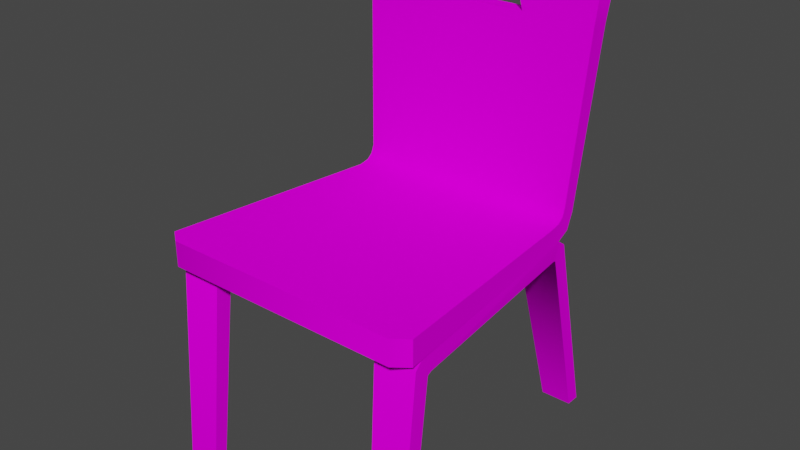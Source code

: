 # Source: silla_textura.blend  (saved by Blender 3.4.6; exported with 4.5.12 LTS)
import bpy
from mathutils import Matrix  # noqa: F401  (used for matrix-valued properties, if any)

bpy.ops.wm.read_factory_settings(use_empty=True)
scene = bpy.context.scene
scene.name = 'Scene'

# ---- collections
col_collection = bpy.data.collections.new('Collection'); scene.collection.children.link(col_collection)

# ---- images (referenced by path relative to the original .blend; pixels are not part of the script)
import os
ASSET_DIR = os.environ.get("B2B_ASSET_DIR", "")  # directory of the original .blend (textures are referenced by path, not embedded)
HERE = os.path.dirname(os.path.abspath(__file__))  # packed textures are extracted next to this script under _unpacked/

def load_image(name, relpath, width, height, colorspace="sRGB"):
    """Load a texture the original file referenced (path relative to the .blend, or extracted next to this script)."""
    p = next((c for c in (os.path.join(HERE, relpath), os.path.join(ASSET_DIR, relpath)) if relpath and os.path.exists(c)), "")
    if p:
        img = bpy.data.images.load(p, check_existing=True)
        img.name = name
    else:  # same state as the original file: an image datablock whose file is absent (Cycles renders it pink)
        img = bpy.data.images.new(name, width, height)
        img.source = "FILE"
        img.filepath = "//" + (relpath or name)
    img.colorspace_settings.name = colorspace
    return img
img_1_png = load_image('1.png', '1.png', 1024, 1024, 'sRGB')

# ---- materials (node trees are filled in below, after node groups)
mat_diffuse_001 = bpy.data.materials.new('DIFFUSE.001')
mat_diffuse_001.use_transparent_shadow = False
mat_diffuse_001.diffuse_color = (0.64, 0.64, 0.64, 1.0)
mat_diffuse_001.roughness = 0.69
mat_diffuse_001.specular_intensity = 0.05

# ---- material node trees
mat_diffuse_001.use_nodes = True; mat_diffuse_001.node_tree.nodes.clear()
_N = mat_diffuse_001.node_tree.nodes; _L = mat_diffuse_001.node_tree.links
n0 = _N.new('ShaderNodeBsdfPrincipled'); n0.name = 'Principled BSDF'; n0.location = (10, 300)
n0.distribution = 'GGX'
n0.subsurface_method = 'RANDOM_WALK_SKIN'
n0.inputs[2].default_value = 0.69
n0.inputs[3].default_value = 1.0
n0.inputs[13].default_value = 0.05
n0.inputs[27].default_value = (0.0, 0.0, 0.0, 1.0)
n0.inputs[28].default_value = 1.0
n1 = _N.new('ShaderNodeOutputMaterial'); n1.name = 'Material Output'; n1.location = (300, 300)
n2 = _N.new('ShaderNodeTexImage'); n2.name = 'Image Texture'; n2.location = (-300, 600)
n2.image = img_1_png
_L.new(n0.outputs[0], n1.inputs[0])
_L.new(n2.outputs[0], n0.inputs[0])
n1.is_active_output = True

# ---- world
world_world = bpy.data.worlds.new('World'); scene.world = world_world
world_world.use_nodes = True; world_world.node_tree.nodes.clear()
_N = world_world.node_tree.nodes; _L = world_world.node_tree.links
n0 = _N.new('ShaderNodeOutputWorld'); n0.name = 'World Output'; n0.location = (300, 300)
n1 = _N.new('ShaderNodeBackground'); n1.name = 'Background'; n1.location = (10, 300)
n1.inputs[0].default_value = (0.05088, 0.05088, 0.05088, 1.0)
_L.new(n1.outputs[0], n0.inputs[0])
n0.is_active_output = True
world_world.color = (0.05088, 0.05088, 0.05088)
world_world.use_sun_shadow = False
world_world.sun_shadow_jitter_overblur = 0.0

# ---- meshes
me_s4studio_mesh_1 = bpy.data.meshes.new('s4studio_mesh_1')
me_s4studio_mesh_1.from_pydata([(-0.2311, 0.4828, -0.1918), (-0.2311, 0.4996, -0.1981), (-0.2311, 0.4811, -0.2255), (-0.2485, 0.8354, -0.258), (-0.2485, 0.8375, -0.2206), (-0.2538, 0.8908, -0.222), (-0.2538, 0.8896, -0.2626), (-0.2463, 0.9182, -0.2243), (-0.2463, 0.9169, -0.2649), (-0.2311, 0.4828, -0.1918), (-0.2311, 0.4811, -0.2255), (-0.2311, 0.4485, -0.2117), (-0.2311, 0.4728, -0.1799), (-0.2292, 0.4333, -0.1882), (-0.2311, 0.4688, -0.1576), (-0.2753, 0.4274, 0.2936), (-0.2753, 0.479, 0.2936), (0.1045, 0.8354, -0.258), (-0.1045, 0.8354, -0.258), (-0.1012, 0.8375, -0.2206), (0.102, 0.8375, -0.2206), (-0.1012, 0.8375, -0.2206), (-0.1045, 0.8354, -0.258), (-0.08905, 0.8896, -0.2626), (-0.08563, 0.8908, -0.222), (-0.08563, 0.8908, -0.222), (-0.08905, 0.8896, -0.2626), (0.0886, 0.8896, -0.2626), (0.086, 0.8908, -0.222), (0.0886, 0.8896, -0.2626), (0.1045, 0.8354, -0.258), (0.102, 0.8375, -0.2206), (0.086, 0.8908, -0.222), (0.2463, 0.9182, -0.2243), (0.2537, 0.8896, -0.2626), (0.2463, 0.9169, -0.2649), (0.2537, 0.8908, -0.222), (0.2485, 0.8354, -0.258), (0.2485, 0.8375, -0.2206), (0.2311, 0.4996, -0.1981), (0.2311, 0.4811, -0.2255), (0.2311, 0.4828, -0.1918), (0.2311, 0.4485, -0.2117), (0.2311, 0.4728, -0.1799), (0.229, 0.4333, -0.1888), (0.2311, 0.4688, -0.1576), (0.2753, 0.4274, 0.2936), (0.2753, 0.479, 0.2936), (-0.2753, 0.4274, 0.2936), (-0.2292, 0.4333, -0.1882), (0.229, 0.4333, -0.1888), (0.2753, 0.4274, 0.2936), (-0.2457, 0.4274, 0.3163), (0.2457, 0.4274, 0.3163), (0.2311, 0.4485, -0.2117), (0.229, 0.4333, -0.1888), (-0.2292, 0.4333, -0.1882), (-0.2311, 0.4485, -0.2117), (-0.2311, 0.4811, -0.2255), (0.2311, 0.4811, -0.2255), (0.1045, 0.8354, -0.258), (0.2485, 0.8354, -0.258), (0.2537, 0.8896, -0.2626), (0.0886, 0.8896, -0.2626), (0.2463, 0.9169, -0.2649), (-0.2463, 0.9169, -0.2649), (0.2257, 0.9276, -0.2661), (-0.1045, 0.8354, -0.258), (-0.2485, 0.8354, -0.258), (-0.2538, 0.8896, -0.2626), (-0.08905, 0.8896, -0.2626), (-0.2257, 0.9276, -0.2661), (-0.2753, 0.479, 0.2936), (-0.2457, 0.479, 0.3163), (0.2457, 0.479, 0.3163), (0.2753, 0.479, 0.2936), (-0.2311, 0.4688, -0.1576), (0.2311, 0.4688, -0.1576), (-0.2311, 0.4728, -0.1799), (0.2311, 0.4728, -0.1799), (-0.2311, 0.4828, -0.1918), (0.2311, 0.4828, -0.1918), (-0.2311, 0.4996, -0.1981), (0.2311, 0.4996, -0.1981), (-0.1012, 0.8375, -0.2206), (-0.2485, 0.8375, -0.2206), (-0.2538, 0.8908, -0.222), (-0.08563, 0.8908, -0.222), (-0.2463, 0.9182, -0.2243), (0.2463, 0.9182, -0.2243), (-0.2257, 0.9288, -0.2255), (0.102, 0.8375, -0.2206), (0.2485, 0.8375, -0.2206), (0.2537, 0.8908, -0.222), (0.086, 0.8908, -0.222), (0.2257, 0.9288, -0.2255), (-0.2753, 0.4274, 0.2936), (-0.2457, 0.479, 0.3163), (-0.2753, 0.479, 0.2936), (-0.2457, 0.4274, 0.3163), (0.2457, 0.4274, 0.3163), (0.2457, 0.479, 0.3163), (0.2753, 0.4274, 0.2936), (0.2753, 0.479, 0.2936), (0.2257, 0.9288, -0.2255), (0.2463, 0.9182, -0.2243), (0.2463, 0.9169, -0.2649), (0.2257, 0.9276, -0.2661), (-0.2257, 0.9276, -0.2661), (-0.2257, 0.9288, -0.2255), (-0.2463, 0.9169, -0.2649), (-0.2463, 0.9182, -0.2243), (0.1519, 0.0, -0.328), (0.1519, 0.0, -0.2982), (0.1447, 0.3935, -0.1833), (0.1438, 0.4192, -0.2086), (0.1438, 0.3959, -0.1758), (0.1438, 0.4343, -0.1894), (0.1852, 0.3917, 0.2416), (0.2169, 0.0, -0.328), (0.1519, 0.0, -0.328), (0.1438, 0.4192, -0.2086), (0.2289, 0.4192, -0.2086), (0.1438, 0.4343, -0.1894), (0.229, 0.4333, -0.1888), (0.2702, 0.3917, 0.2416), (0.2289, 0.3959, -0.1758), (0.229, 0.4333, -0.1888), (0.2279, 0.3935, -0.1833), (0.2289, 0.4192, -0.2086), (0.2169, 0.0, -0.328), (0.2169, 0.0, -0.2982), (0.2702, 0.3917, 0.2416), (0.229, 0.4333, -0.1888), (0.2702, 0.4292, 0.261), (0.2702, 0.4104, 0.2799), (0.2693, 0.3863, 0.2486), (0.2641, 0.0, 0.3135), (0.2641, 0.0, 0.2868), (0.1852, 0.3917, 0.2416), (0.2289, 0.3959, -0.1758), (0.2702, 0.3917, 0.2416), (0.1438, 0.3959, -0.1758), (0.1447, 0.3935, -0.1833), (0.2279, 0.3935, -0.1833), (0.2169, 0.0, -0.2982), (0.1519, 0.0, -0.2982), (0.1962, 0.0, 0.2868), (0.2693, 0.3863, 0.2486), (0.2641, 0.0, 0.2868), (0.1861, 0.3863, 0.2486), (0.1852, 0.3917, 0.2416), (0.2702, 0.3917, 0.2416), (0.2702, 0.4292, 0.261), (0.1852, 0.4292, 0.261), (0.1852, 0.4104, 0.2799), (0.2702, 0.4104, 0.2799), (0.1962, 0.0, 0.3135), (0.2641, 0.0, 0.3135), (0.1438, 0.4343, -0.1894), (0.1852, 0.3917, 0.2416), (0.1852, 0.4292, 0.261), (0.1852, 0.4104, 0.2799), (0.1861, 0.3863, 0.2486), (0.1962, 0.0, 0.3135), (0.1962, 0.0, 0.2868), (0.2169, 0.0, -0.2982), (0.1519, 0.0, -0.2982), (0.1519, 0.0, -0.328), (0.2169, 0.0, -0.328), (0.2641, 0.0, 0.3135), (0.1962, 0.0, 0.3135), (0.1962, 0.0, 0.2868), (0.2641, 0.0, 0.2868), (-0.1451, 0.3935, -0.1833), (-0.1522, 0.0, -0.2982), (-0.1522, 0.0, -0.328), (-0.1441, 0.4192, -0.2086), (-0.1441, 0.3959, -0.1758), (-0.1441, 0.4343, -0.1894), (-0.1855, 0.3917, 0.2416), (-0.1441, 0.4192, -0.2086), (-0.1522, 0.0, -0.328), (-0.2172, 0.0, -0.328), (-0.2292, 0.4192, -0.2086), (-0.2292, 0.4333, -0.1894), (-0.1441, 0.4343, -0.1894), (-0.2705, 0.3917, 0.2416), (-0.2705, 0.4292, 0.261), (-0.2292, 0.4333, -0.1894), (-0.2705, 0.4104, 0.2799), (-0.2696, 0.3863, 0.2486), (-0.2644, 0.0, 0.3135), (-0.2644, 0.0, 0.2868), (-0.2705, 0.3917, 0.2416), (-0.2292, 0.4333, -0.1894), (-0.2292, 0.3959, -0.1758), (-0.2282, 0.3935, -0.1833), (-0.2292, 0.4192, -0.2086), (-0.2172, 0.0, -0.328), (-0.2172, 0.0, -0.2982), (-0.1855, 0.3917, 0.2416), (-0.2705, 0.3917, 0.2416), (-0.2292, 0.3959, -0.1758), (-0.1441, 0.3959, -0.1758), (-0.1451, 0.3935, -0.1833), (-0.2282, 0.3935, -0.1833), (-0.2172, 0.0, -0.2982), (-0.1522, 0.0, -0.2982), (-0.1965, 0.0, 0.2868), (-0.2644, 0.0, 0.2868), (-0.2696, 0.3863, 0.2486), (-0.1864, 0.3863, 0.2486), (-0.1855, 0.3917, 0.2416), (-0.2705, 0.3917, 0.2416), (-0.1855, 0.4104, 0.2799), (-0.1855, 0.4292, 0.261), (-0.2705, 0.4292, 0.261), (-0.2705, 0.4104, 0.2799), (-0.1965, 0.0, 0.3135), (-0.2644, 0.0, 0.3135), (-0.1855, 0.3917, 0.2416), (-0.1441, 0.4343, -0.1894), (-0.1855, 0.4292, 0.261), (-0.1855, 0.4104, 0.2799), (-0.1864, 0.3863, 0.2486), (-0.1965, 0.0, 0.3135), (-0.1965, 0.0, 0.2868), (-0.1522, 0.0, -0.328), (-0.1522, 0.0, -0.2982), (-0.2172, 0.0, -0.2982), (-0.2172, 0.0, -0.328), (-0.1965, 0.0, 0.2868), (-0.1965, 0.0, 0.3135), (-0.2644, 0.0, 0.3135), (-0.2644, 0.0, 0.2868)], [], [(0, 1, 2), (3, 2, 1), (3, 1, 4), (3, 4, 5), (3, 5, 6), (6, 5, 7), (6, 7, 8), (9, 10, 11), (12, 9, 11), (12, 11, 13), (13, 14, 12), (15, 14, 13), (15, 16, 14), (17, 18, 19), (17, 19, 20), (21, 22, 23), (21, 23, 24), (25, 26, 27), (25, 27, 28), (29, 30, 31), (29, 31, 32), (33, 34, 35), (33, 36, 34), (36, 37, 34), (36, 38, 37), (37, 38, 39), (37, 39, 40), (40, 39, 41), (40, 41, 42), (42, 41, 43), (42, 43, 44), (43, 45, 44), (45, 46, 44), (45, 47, 46), (48, 49, 50), (48, 50, 51), (52, 48, 51), (52, 51, 53), (54, 55, 56), (54, 56, 57), (54, 57, 58), (54, 58, 59), (58, 60, 59), (60, 61, 59), (60, 62, 61), (60, 63, 62), (63, 64, 62), (63, 65, 64), (65, 66, 64), (58, 67, 60), (58, 68, 67), (67, 68, 69), (67, 69, 70), (70, 69, 65), (63, 70, 65), (65, 71, 66), (72, 73, 74), (72, 74, 75), (76, 72, 75), (76, 75, 77), (78, 76, 77), (78, 77, 79), (80, 78, 79), (80, 79, 81), (82, 80, 81), (82, 81, 83), (84, 82, 83), (84, 85, 82), (86, 85, 84), (86, 84, 87), (88, 86, 87), (87, 89, 88), (90, 88, 89), (84, 83, 91), (91, 83, 92), (91, 92, 93), (91, 93, 94), (94, 93, 89), (87, 94, 89), (90, 89, 95), (96, 97, 98), (96, 99, 97), (97, 99, 100), (97, 100, 101), (102, 101, 100), (102, 103, 101), (104, 105, 106), (104, 106, 107), (108, 104, 107), (108, 109, 104), (110, 109, 108), (110, 111, 109), (112, 113, 114), (112, 114, 115), (115, 114, 116), (115, 116, 117), (117, 116, 118), (119, 120, 121), (119, 121, 122), (122, 121, 123), (122, 123, 124), (125, 126, 127), (127, 126, 128), (127, 128, 129), (130, 129, 128), (130, 128, 131), (132, 133, 134), (135, 132, 134), (135, 136, 132), (137, 136, 135), (137, 138, 136), (139, 140, 141), (139, 142, 140), (140, 142, 143), (140, 143, 144), (143, 145, 144), (143, 146, 145), (147, 148, 149), (147, 150, 148), (148, 150, 151), (148, 151, 152), (153, 154, 155), (153, 155, 156), (156, 155, 157), (156, 157, 158), (159, 160, 161), (160, 162, 161), (160, 163, 162), (164, 162, 163), (164, 163, 165), (166, 167, 168), (166, 168, 169), (170, 171, 172), (170, 172, 173), (174, 175, 176), (174, 176, 177), (178, 174, 177), (178, 177, 179), (180, 178, 179), (181, 182, 183), (181, 183, 184), (181, 184, 185), (181, 185, 186), (187, 188, 189), (187, 190, 188), (187, 191, 190), (191, 192, 190), (191, 193, 192), (194, 195, 196), (197, 196, 195), (197, 195, 198), (197, 198, 199), (197, 199, 200), (201, 202, 203), (201, 203, 204), (205, 204, 203), (205, 203, 206), (205, 206, 207), (205, 207, 208), (209, 210, 211), (209, 211, 212), (213, 212, 211), (213, 211, 214), (215, 216, 217), (215, 217, 218), (219, 215, 218), (219, 218, 220), (221, 222, 223), (221, 223, 224), (221, 224, 225), (225, 224, 226), (225, 226, 227), (228, 229, 230), (228, 230, 231), (232, 233, 234), (232, 234, 235)])
me_s4studio_mesh_1.polygons.foreach_set('use_smooth', [True] * 176)
_k = set([(0, 1), (0, 2), (1, 4), (2, 3), (3, 6), (4, 5), (5, 7), (6, 8), (7, 8), (9, 10), (9, 12), (10, 11), (11, 13), (12, 14), (13, 15), (14, 16), (15, 16), (17, 18), (17, 20), (18, 19), (19, 20), (21, 22), (21, 24), (22, 23), (23, 24), (25, 26), (25, 28), (26, 27), (27, 28), (29, 30), (29, 32), (30, 31), (31, 32), (33, 35), (33, 36), (34, 35), (34, 37), (36, 38), (37, 40), (38, 39), (39, 41), (40, 42), (41, 43), (42, 44), (43, 45), (44, 46), (45, 47), (46, 47), (48, 49), (48, 52), (49, 50), (50, 51), (51, 53), (52, 53), (54, 55), (54, 59), (55, 56), (56, 57), (57, 58), (58, 68), (59, 61), (60, 63), (60, 67), (61, 62), (62, 64), (63, 70), (64, 66), (65, 69), (65, 71), (66, 71), (67, 70), (68, 69), (72, 73), (72, 76), (73, 74), (74, 75), (75, 77), (76, 78), (77, 79), (78, 80), (79, 81), (80, 82), (81, 83), (82, 85), (83, 92), (84, 87), (84, 91), (85, 86), (86, 88), (87, 94), (88, 90), (89, 93), (89, 95), (90, 95), (91, 94), (92, 93), (96, 98), (96, 99), (97, 98), (97, 101), (99, 100), (100, 102), (101, 103), (102, 103), (104, 105), (104, 109), (105, 106), (106, 107), (107, 108), (108, 110), (109, 111), (110, 111), (112, 113), (112, 115), (113, 114), (114, 116), (115, 117), (116, 118), (117, 118), (119, 120), (119, 122), (120, 121), (121, 123), (122, 124), (123, 124), (125, 126), (125, 127), (126, 128), (127, 129), (128, 131), (129, 130), (130, 131), (132, 133), (132, 136), (133, 134), (134, 135), (135, 137), (136, 138), (137, 138), (139, 141), (139, 142), (140, 141), (140, 144), (142, 143), (143, 146), (144, 145), (145, 146), (147, 149), (147, 150), (148, 149), (148, 152), (150, 151), (151, 152), (153, 154), (153, 156), (154, 155), (155, 157), (156, 158), (157, 158), (159, 160), (159, 161), (160, 163), (161, 162), (162, 164), (163, 165), (164, 165), (166, 167), (166, 169), (167, 168), (168, 169), (170, 171), (170, 173), (171, 172), (172, 173), (174, 175), (174, 178), (175, 176), (176, 177), (177, 179), (178, 180), (179, 180), (181, 182), (181, 186), (182, 183), (183, 184), (184, 185), (185, 186), (187, 189), (187, 191), (188, 189), (188, 190), (190, 192), (191, 193), (192, 193), (194, 195), (194, 196), (195, 198), (196, 197), (197, 200), (198, 199), (199, 200), (201, 202), (201, 204), (202, 203), (203, 206), (204, 205), (205, 208), (206, 207), (207, 208), (209, 210), (209, 212), (210, 211), (211, 214), (212, 213), (213, 214), (215, 216), (215, 219), (216, 217), (217, 218), (218, 220), (219, 220), (221, 222), (221, 225), (222, 223), (223, 224), (224, 226), (225, 227), (226, 227), (228, 229), (228, 231), (229, 230), (230, 231), (232, 233), (232, 235), (233, 234), (234, 235)])
me_s4studio_mesh_1.attributes.new('sharp_edge', 'BOOLEAN', 'EDGE').data.foreach_set('value', [ (min(e.vertices), max(e.vertices)) in _k for e in me_s4studio_mesh_1.edges])
_uv = me_s4studio_mesh_1.uv_layers.new(name='UVMap')
_uv.uv.foreach_set('vector', [0.152, 0.6992, 0.1513, 0.7086, 0.1064, 0.7054, 0.08402, 0.9104, 0.1064, 0.7054, 0.1513, 0.7086, 0.08402, 0.9104, 0.1513, 0.7086, 0.1292, 0.9122, 0.08402, 0.9104, 0.1292, 0.9122, 0.1226, 0.9393, 0.08402, 0.9104, 0.1226, 0.9393, 0.07835, 0.9406, 0.07835, 0.9406, 0.1226, 0.9393, 0.1287, 0.954, 0.07835, 0.9406, 0.1287, 0.954, 0.08417, 0.9579, 0.152, 0.6992, 0.1064, 0.7054, 0.1073, 0.701, 0.1525, 0.6943, 0.152, 0.6992, 0.1073, 0.701, 0.1525, 0.6943, 0.1073, 0.701, 0.1066, 0.69, 0.1066, 0.69, 0.1459, 0.6886, 0.1525, 0.6943, 0.04284, 0.435, 0.1459, 0.6886, 0.1066, 0.69, 0.04284, 0.435, 0.09373, 0.4425, 0.1459, 0.6886, 0.1064, 0.05235, 0.2594, 0.05235, 0.2593, 0.08477, 0.1064, 0.05235, 0.2593, 0.08477, 0.1064, 0.08477, 0.2593, 0.08477, 0.2594, 0.05235, 0.2855, 0.05235, 0.2593, 0.08477, 0.2855, 0.05235, 0.2849, 0.08477, 0.2849, 0.08477, 0.2855, 0.05235, 0.4149, 0.05235, 0.2849, 0.08477, 0.4149, 0.05235, 0.4149, 0.08477, 0.0809, 0.05235, 0.1064, 0.05235, 0.1064, 0.08477, 0.0809, 0.05235, 0.1064, 0.08477, 0.0809, 0.08477, 0.6752, 0.9523, 0.7263, 0.941, 0.7189, 0.9578, 0.6752, 0.9523, 0.6822, 0.939, 0.7263, 0.941, 0.6822, 0.939, 0.723, 0.9111, 0.7263, 0.941, 0.6822, 0.939, 0.6777, 0.9123, 0.723, 0.9111, 0.723, 0.9111, 0.6777, 0.9123, 0.6618, 0.7086, 0.723, 0.9111, 0.6618, 0.7086, 0.7068, 0.7056, 0.7068, 0.7056, 0.6618, 0.7086, 0.6608, 0.6991, 0.7068, 0.7056, 0.6608, 0.6991, 0.7056, 0.6963, 0.7056, 0.6963, 0.6608, 0.6991, 0.6595, 0.6943, 0.7056, 0.6963, 0.6595, 0.6943, 0.7037, 0.6901, 0.6595, 0.6943, 0.6655, 0.6882, 0.7037, 0.6901, 0.6655, 0.6882, 0.7606, 0.4366, 0.7037, 0.6901, 0.6655, 0.6882, 0.7142, 0.4429, 0.7606, 0.4366, 0.6409, 0.1536, 0.665, 0.02721, 0.9204, 0.02721, 0.6409, 0.1536, 0.9204, 0.02721, 0.9485, 0.1536, 0.6571, 0.1586, 0.6409, 0.1536, 0.9485, 0.1536, 0.6571, 0.1586, 0.9485, 0.1536, 0.9322, 0.1586, 0.07179, 0.1384, 0.0755, 0.1226, 0.5814, 0.1227, 0.07179, 0.1384, 0.5814, 0.1227, 0.5843, 0.1384, 0.07179, 0.1384, 0.5843, 0.1384, 0.5845, 0.1572, 0.07179, 0.1384, 0.5845, 0.1572, 0.07214, 0.1572, 0.5845, 0.1572, 0.215, 0.3331, 0.07214, 0.1572, 0.215, 0.3331, 0.06151, 0.3331, 0.07214, 0.1572, 0.215, 0.3331, 0.05819, 0.3637, 0.06151, 0.3331, 0.215, 0.3331, 0.2336, 0.3637, 0.05819, 0.3637, 0.2336, 0.3637, 0.06573, 0.3759, 0.05819, 0.3637, 0.2336, 0.3637, 0.5971, 0.3759, 0.06573, 0.3759, 0.5971, 0.3759, 0.08797, 0.3884, 0.06573, 0.3759, 0.5845, 0.1572, 0.444, 0.3331, 0.215, 0.3331, 0.5845, 0.1572, 0.5978, 0.3331, 0.444, 0.3331, 0.444, 0.3331, 0.5978, 0.3331, 0.6036, 0.3637, 0.444, 0.3331, 0.6036, 0.3637, 0.4279, 0.3637, 0.4279, 0.3637, 0.6036, 0.3637, 0.5971, 0.3759, 0.2336, 0.3637, 0.4279, 0.3637, 0.5971, 0.3759, 0.5971, 0.3759, 0.5764, 0.3884, 0.08797, 0.3884, 0.09373, 0.4425, 0.1246, 0.4363, 0.6785, 0.4388, 0.09373, 0.4425, 0.6785, 0.4388, 0.7142, 0.4429, 0.1459, 0.6886, 0.09373, 0.4425, 0.7142, 0.4429, 0.1459, 0.6886, 0.7142, 0.4429, 0.6655, 0.6882, 0.1525, 0.6943, 0.1459, 0.6886, 0.6655, 0.6882, 0.1525, 0.6943, 0.6655, 0.6882, 0.6595, 0.6943, 0.152, 0.6992, 0.1525, 0.6943, 0.6595, 0.6943, 0.152, 0.6992, 0.6595, 0.6943, 0.6608, 0.6991, 0.1513, 0.7086, 0.152, 0.6992, 0.6608, 0.6991, 0.1513, 0.7086, 0.6608, 0.6991, 0.6618, 0.7086, 0.2906, 0.911, 0.1513, 0.7086, 0.6618, 0.7086, 0.2906, 0.911, 0.1292, 0.9122, 0.1513, 0.7086, 0.1226, 0.9393, 0.1292, 0.9122, 0.2906, 0.911, 0.1226, 0.9393, 0.2906, 0.911, 0.3073, 0.9399, 0.1287, 0.954, 0.1226, 0.9393, 0.3073, 0.9399, 0.3073, 0.9399, 0.6752, 0.9523, 0.1287, 0.954, 0.1524, 0.9589, 0.1287, 0.954, 0.6752, 0.9523, 0.2906, 0.911, 0.6618, 0.7086, 0.5147, 0.911, 0.5147, 0.911, 0.6618, 0.7086, 0.6777, 0.9123, 0.5147, 0.911, 0.6777, 0.9123, 0.6822, 0.939, 0.5147, 0.911, 0.6822, 0.939, 0.4967, 0.9399, 0.4967, 0.9399, 0.6822, 0.939, 0.6752, 0.9523, 0.3073, 0.9399, 0.4967, 0.9399, 0.6752, 0.9523, 0.1524, 0.9589, 0.6752, 0.9523, 0.6541, 0.9589, 0.079, 0.4222, 0.1246, 0.4363, 0.09373, 0.4425, 0.079, 0.4222, 0.1211, 0.4182, 0.1246, 0.4363, 0.1246, 0.4363, 0.1211, 0.4182, 0.6822, 0.4183, 0.1246, 0.4363, 0.6822, 0.4183, 0.6785, 0.4388, 0.7244, 0.4226, 0.6785, 0.4388, 0.6822, 0.4183, 0.7244, 0.4226, 0.7142, 0.4429, 0.6785, 0.4388, 0.6541, 0.9589, 0.6781, 0.9589, 0.6771, 0.9826, 0.6541, 0.9589, 0.6771, 0.9826, 0.6541, 0.985, 0.1524, 0.985, 0.6541, 0.9589, 0.6541, 0.985, 0.1524, 0.985, 0.1524, 0.9589, 0.6541, 0.9589, 0.1328, 0.985, 0.1524, 0.9589, 0.1524, 0.985, 0.1328, 0.985, 0.1318, 0.9589, 0.1524, 0.9589, 0.9456, 0.9773, 0.9701, 0.9766, 0.9701, 0.733, 0.9456, 0.9773, 0.9701, 0.733, 0.9456, 0.733, 0.9456, 0.733, 0.9701, 0.733, 0.9701, 0.7248, 0.9456, 0.733, 0.9701, 0.7248, 0.9456, 0.7248, 0.9456, 0.7248, 0.9701, 0.7248, 0.9701, 0.5042, 0.821, 0.4839, 0.9008, 0.4839, 0.9137, 0.2388, 0.821, 0.4839, 0.9137, 0.2388, 0.8082, 0.2388, 0.8082, 0.2388, 0.9137, 0.2388, 0.9135, 0.2307, 0.8082, 0.2388, 0.9135, 0.2307, 0.8086, 0.2307, 0.9701, 0.7248, 0.9701, 0.5042, 0.9456, 0.5042, 0.9456, 0.5042, 0.9701, 0.5042, 0.9701, 0.4938, 0.9456, 0.5042, 0.9701, 0.4938, 0.9456, 0.4938, 0.9456, 0.2162, 0.9456, 0.4938, 0.9701, 0.4938, 0.9456, 0.2162, 0.9701, 0.4938, 0.9701, 0.2189, 0.9701, 0.7248, 0.9456, 0.5042, 0.9456, 0.7248, 0.9456, 0.733, 0.9701, 0.7248, 0.9456, 0.7248, 0.9456, 0.733, 0.9701, 0.733, 0.9701, 0.7248, 0.9456, 0.9773, 0.9701, 0.733, 0.9456, 0.733, 0.9456, 0.9773, 0.9701, 0.9766, 0.9701, 0.733, 0.8049, 0.5183, 0.9119, 0.7331, 0.9121, 0.518, 0.8049, 0.5183, 0.8037, 0.7333, 0.9119, 0.7331, 0.9119, 0.7331, 0.8037, 0.7333, 0.8054, 0.7366, 0.9119, 0.7331, 0.8054, 0.7366, 0.9113, 0.7365, 0.8054, 0.7366, 0.8999, 0.9733, 0.9113, 0.7365, 0.8054, 0.7366, 0.8181, 0.9733, 0.8999, 0.9733, 0.9, 0.9733, 0.8054, 0.7366, 0.8181, 0.9733, 0.9, 0.9733, 0.9114, 0.7365, 0.8054, 0.7366, 0.8054, 0.7366, 0.9114, 0.7365, 0.9119, 0.7331, 0.8054, 0.7366, 0.9119, 0.7331, 0.8037, 0.7333, 0.9135, 0.2458, 0.8086, 0.2458, 0.8082, 0.2539, 0.9135, 0.2458, 0.8082, 0.2539, 0.9137, 0.2539, 0.9137, 0.2539, 0.8082, 0.2539, 0.821, 0.4839, 0.9137, 0.2539, 0.821, 0.4839, 0.9008, 0.4839, 0.9456, 0.7248, 0.9701, 0.5042, 0.9456, 0.5042, 0.9701, 0.5042, 0.9456, 0.4938, 0.9456, 0.5042, 0.9701, 0.5042, 0.9701, 0.4938, 0.9456, 0.4938, 0.9456, 0.2162, 0.9456, 0.4938, 0.9701, 0.4938, 0.9456, 0.2162, 0.9701, 0.4938, 0.9701, 0.2189, 0.821, 0.4889, 0.9008, 0.4889, 0.9008, 0.4839, 0.821, 0.4889, 0.9008, 0.4839, 0.821, 0.4839, 0.9008, 0.4839, 0.821, 0.4839, 0.821, 0.4889, 0.9008, 0.4839, 0.821, 0.4889, 0.9008, 0.4889, 0.9701, 0.733, 0.9701, 0.9766, 0.9456, 0.9773, 0.9701, 0.733, 0.9456, 0.9773, 0.9456, 0.733, 0.9701, 0.7248, 0.9701, 0.733, 0.9456, 0.733, 0.9701, 0.7248, 0.9456, 0.733, 0.9456, 0.7248, 0.9701, 0.5042, 0.9701, 0.7248, 0.9456, 0.7248, 0.9137, 0.2388, 0.9008, 0.4839, 0.821, 0.4839, 0.9137, 0.2388, 0.821, 0.4839, 0.8082, 0.2388, 0.9137, 0.2388, 0.8082, 0.2388, 0.8086, 0.2307, 0.9137, 0.2388, 0.8086, 0.2307, 0.9135, 0.2307, 0.9701, 0.7248, 0.9456, 0.7248, 0.9456, 0.5042, 0.9701, 0.7248, 0.9456, 0.733, 0.9456, 0.7248, 0.9701, 0.7248, 0.9701, 0.733, 0.9456, 0.733, 0.9701, 0.733, 0.9456, 0.9773, 0.9456, 0.733, 0.9701, 0.733, 0.9701, 0.9766, 0.9456, 0.9773, 0.9701, 0.7248, 0.9456, 0.5042, 0.9701, 0.5042, 0.9701, 0.4938, 0.9701, 0.5042, 0.9456, 0.5042, 0.9701, 0.4938, 0.9456, 0.5042, 0.9456, 0.4938, 0.9701, 0.4938, 0.9456, 0.4938, 0.9456, 0.2162, 0.9701, 0.4938, 0.9456, 0.2162, 0.9701, 0.2189, 0.8049, 0.5183, 0.9121, 0.518, 0.9119, 0.7331, 0.8049, 0.5183, 0.9119, 0.7331, 0.8037, 0.7333, 0.8054, 0.7366, 0.8037, 0.7333, 0.9119, 0.7331, 0.8054, 0.7366, 0.9119, 0.7331, 0.9113, 0.7365, 0.8054, 0.7366, 0.9113, 0.7365, 0.8999, 0.9733, 0.8054, 0.7366, 0.8999, 0.9733, 0.8181, 0.9733, 0.9, 0.9733, 0.8181, 0.9733, 0.8062, 0.7366, 0.9, 0.9733, 0.8062, 0.7366, 0.9106, 0.7365, 0.9119, 0.7331, 0.9106, 0.7365, 0.8062, 0.7366, 0.9119, 0.7331, 0.8062, 0.7366, 0.8037, 0.7333, 0.8082, 0.2539, 0.8086, 0.2458, 0.9135, 0.2458, 0.8082, 0.2539, 0.9135, 0.2458, 0.9137, 0.2539, 0.821, 0.4839, 0.8082, 0.2539, 0.9137, 0.2539, 0.821, 0.4839, 0.9137, 0.2539, 0.9008, 0.4839, 0.9701, 0.5042, 0.9456, 0.7248, 0.9456, 0.5042, 0.9701, 0.5042, 0.9456, 0.5042, 0.9456, 0.4938, 0.9701, 0.5042, 0.9456, 0.4938, 0.9701, 0.4938, 0.9701, 0.4938, 0.9456, 0.4938, 0.9456, 0.2162, 0.9701, 0.4938, 0.9456, 0.2162, 0.9701, 0.2189, 0.9008, 0.4839, 0.9008, 0.4889, 0.821, 0.4889, 0.9008, 0.4839, 0.821, 0.4889, 0.821, 0.4839, 0.821, 0.4889, 0.821, 0.4839, 0.9008, 0.4839, 0.821, 0.4889, 0.9008, 0.4839, 0.9008, 0.4889])
me_s4studio_mesh_1.materials.append(mat_diffuse_001)
me_s4studio_mesh_1.update()

# ---- objects
ob_s4studio_mesh_1 = bpy.data.objects.new('s4studio_mesh_1', me_s4studio_mesh_1)

# ---- transforms, parenting, visibility, modifiers, constraints
ob_s4studio_mesh_1.location = (0.0, 0.0, 0.0)
ob_s4studio_mesh_1.rotation_euler = (1.571, -0.0, 0.0)

# ---- collection membership
col_collection.objects.link(ob_s4studio_mesh_1)

# ---- scene / render settings (as saved in the file)
scene.frame_start = 1; scene.frame_end = 250; scene.frame_set(1)
scene.render.engine = 'BLENDER_EEVEE_NEXT'
scene.cycles.sampling_pattern = 'TABULATED_SOBOL'
scene.cycles.use_light_tree = False
scene.view_settings.view_transform = 'Filmic'
bpy.context.view_layer.update()

# ---- added for rendering (the .blend has no active camera and no usable light): camera, sun
cam_auto = bpy.data.cameras.new('AutoCamera')
cam_auto.lens = 50.0
cam_auto.sensor_width = 36.0
cam_auto.clip_end = 1000.0
ob_auto_camera = bpy.data.objects.new('AutoCamera', cam_auto)
scene.collection.objects.link(ob_auto_camera)
ob_auto_camera.location = (1.16335, -1.39018, 1.3951)
ob_auto_camera.rotation_euler = (1.09748, -7.21219e-08, 0.694738)
scene.camera = ob_auto_camera
light_auto_sun = bpy.data.lights.new('AutoSun', 'SUN')
light_auto_sun.energy = 3.0
light_auto_sun.angle = 0.0523599
ob_auto_sun = bpy.data.objects.new('AutoSun', light_auto_sun)
scene.collection.objects.link(ob_auto_sun)
ob_auto_sun.rotation_euler = (0.872665, 0.174533, 0.523599)
bpy.context.view_layer.update()
